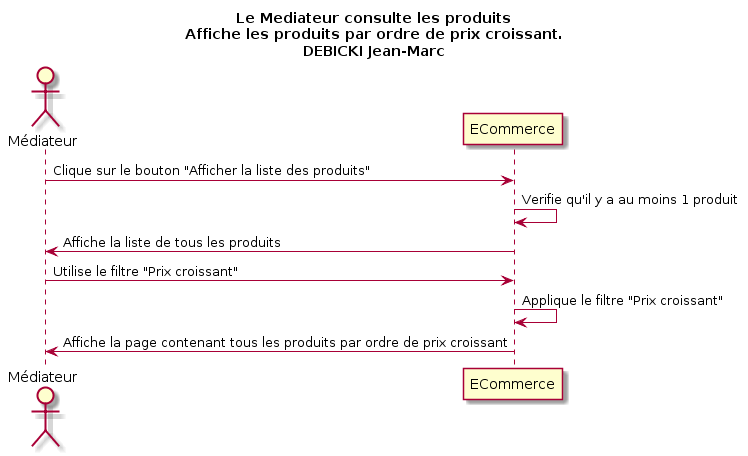

The diagram above was rendered by PlantUML. Its source (embedded in the PNG):
@startuml
Title Le Mediateur consulte les produits\nAffiche les produits par ordre de prix croissant.\nDEBICKI Jean-Marc

Actor Médiateur as v
participant ECommerce as a

v -> a : Clique sur le bouton "Afficher la liste des produits"
a -> a : Verifie qu'il y a au moins 1 produit
v <- a : Affiche la liste de tous les produits
v -> a : Utilise le filtre "Prix croissant"
a -> a : Applique le filtre "Prix croissant"
v <- a : Affiche la page contenant tous les produits par ordre de prix croissant
@enduml